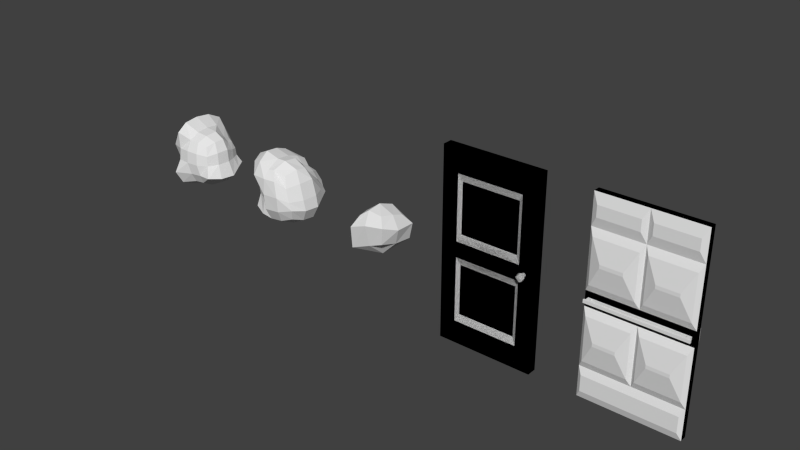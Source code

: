 # Source: enseres.blend  (saved by Blender 2.70.0; exported with 4.5.12 LTS)
import bpy
from mathutils import Matrix  # noqa: F401  (used for matrix-valued properties, if any)

bpy.ops.wm.read_factory_settings(use_empty=True)
scene = bpy.context.scene
scene.name = 'Scene'

# ---- collections
col_collection_1 = bpy.data.collections.new('Collection 1'); scene.collection.children.link(col_collection_1)

# ---- materials (node trees are filled in below, after node groups)
mat_material = bpy.data.materials.new('Material')
mat_material.alpha_threshold = 0.0
mat_material.use_transparent_shadow = False
mat_material.roughness = 0.5
mat_material.line_color = (0.0, 0.0, 0.0, 1.0)

# ---- material node trees

# ---- world
world_world = bpy.data.worlds.new('World'); scene.world = world_world
world_world.color = (0.05088, 0.05088, 0.05088)
world_world.use_sun_shadow = False
world_world.sun_shadow_jitter_overblur = 0.0
world_world.cycles.sampling_method = 'MANUAL'
world_world.cycles.sample_map_resolution = 256

# ---- meshes
me_cube_006 = bpy.data.meshes.new('Cube.006')
me_cube_006.from_pydata([(1.0, 1.0, 1.0), (1.0, -1.0, 1.0), (1.0, -1.0, 0.6804), (1.0, 1.0, 0.6804), (1.0, -1.0, 0.07763), (1.0, 1.0, 0.07763), (0.07423, -1.901, 0.6061), (0.9258, -1.901, 0.6061), (0.9258, -1.901, 0.1519), (0.07423, -1.901, 0.1519), (0.2837, -2.93, 0.3613), (0.2837, -2.93, 0.3967), (0.7163, -2.93, 0.3967), (0.7163, -2.93, 0.3613), (0.0, -1.0, 0.6804), (0.0, 1.0, 0.6804), (-1.0, 1.0, 1.0), (-1.0, -1.0, 1.0), (-1.0, -1.0, 0.6804), (-1.0, 1.0, 0.6804), (0.0, 1.0, 1.0), (0.0, -1.0, 1.0), (-1.0, -1.0, 0.07763), (-1.0, 1.0, 0.07763), (0.0, 1.0, 0.07763), (0.0, -1.0, 0.07763), (-0.07423, -1.901, 0.6061), (-0.9258, -1.901, 0.6061), (-0.9258, -1.901, 0.1519), (-0.07423, -1.901, 0.1519), (-0.2837, -2.93, 0.3613), (-0.2837, -2.93, 0.3967), (-0.7163, -2.93, 0.3967), (-0.7163, -2.93, 0.3613), (1.0, 1.0, -1.0), (1.0, -1.0, -1.0), (1.0, -1.0, -0.6804), (1.0, 1.0, -0.6804), (1.0, 1.0, 0.0), (1.0, -1.0, 0.0), (1.0, -1.0, -0.07763), (1.0, 1.0, -0.07763), (0.07423, -1.901, -0.6061), (0.9258, -1.901, -0.6061), (0.9258, -1.901, -0.1519), (0.07423, -1.901, -0.1519), (0.2837, -2.93, -0.3613), (0.2837, -2.93, -0.3967), (0.7163, -2.93, -0.3967), (0.7163, -2.93, -0.3613), (0.0, -1.0, -0.6804), (0.0, 1.0, -0.6804), (-1.0, 1.0, -1.0), (-1.0, -1.0, -1.0), (-1.0, -1.0, -0.6804), (-1.0, 1.0, -0.6804), (-1.0, 1.0, 0.0), (-1.0, -1.0, 0.0), (0.0, 1.0, -1.0), (0.0, -1.0, -1.0), (0.0, 1.0, 0.0), (-1.0, -1.0, -0.07763), (-1.0, 1.0, -0.07763), (0.0, 1.0, -0.07763), (0.0, -1.0, -0.07763), (-0.07423, -1.901, -0.6061), (-0.9258, -1.901, -0.6061), (-0.9258, -1.901, -0.1519), (-0.07423, -1.901, -0.1519), (-0.2837, -2.93, -0.3613), (-0.2837, -2.93, -0.3967), (-0.7163, -2.93, -0.3967), (-0.7163, -2.93, -0.3613), (1.0, -1.0, 1.0), (1.0, 1.0, 1.0), (1.0, 1.0, 0.6804), (1.0, -1.0, 0.6804), (1.0, 1.0, 0.07763), (1.0, -1.0, 0.07763), (0.07423, 1.901, 0.6061), (0.9258, 1.901, 0.6061), (0.9258, 1.901, 0.1519), (0.07423, 1.901, 0.1519), (0.2837, 2.93, 0.3613), (0.2837, 2.93, 0.3967), (0.7163, 2.93, 0.3967), (0.7163, 2.93, 0.3613), (0.0, 1.0, 0.6804), (0.0, -1.0, 0.6804), (-1.0, -1.0, 1.0), (-1.0, 1.0, 1.0), (-1.0, 1.0, 0.6804), (-1.0, -1.0, 0.6804), (0.0, -1.0, 1.0), (0.0, 2.029, 0.9333), (-1.0, 1.0, 0.07763), (-1.0, -1.0, 0.07763), (0.0, -1.0, 0.07763), (0.0, 2.158, 0.0496), (-0.07423, 1.901, 0.6061), (-0.9258, 1.901, 0.6061), (-0.9258, 1.901, 0.1519), (-0.07423, 1.901, 0.1519), (-0.2837, 2.93, 0.3613), (-0.2837, 2.93, 0.3967), (-0.7163, 2.93, 0.3967), (-0.7163, 2.93, 0.3613), (1.0, -1.0, -1.0), (1.0, 1.0, -1.0), (1.0, 1.0, -0.6804), (1.0, -1.0, -0.6804), (1.0, -1.0, 0.0), (1.0, 1.0, 0.0), (1.0, 1.0, -0.07763), (1.0, -1.0, -0.07763), (0.07423, 1.901, -0.6061), (0.9258, 1.901, -0.6061), (0.9258, 1.901, -0.1519), (0.07423, 1.901, -0.1519), (0.2837, 2.93, -0.3613), (0.2837, 2.93, -0.3967), (0.7163, 2.93, -0.3967), (0.7163, 2.93, -0.3613), (0.0, 1.0, -0.6804), (0.0, -1.0, -0.6804), (-1.0, -1.0, -1.0), (-1.0, 1.0, -1.0), (-1.0, 1.0, -0.6804), (-1.0, -1.0, -0.6804), (-1.0, -1.0, 0.0), (-1.0, 1.0, 0.0), (0.0, -1.0, -1.0), (0.0, 1.772, -0.9404), (0.0, 2.158, 0.0), (-1.0, 1.0, -0.07763), (-1.0, -1.0, -0.07763), (0.0, -1.0, -0.07763), (0.0, 2.158, -0.0496), (-0.07423, 1.901, -0.6061), (-0.9258, 1.901, -0.6061), (-0.9258, 1.901, -0.1519), (-0.07423, 1.901, -0.1519), (-0.2837, 2.93, -0.3613), (-0.2837, 2.93, -0.3967), (-0.7163, 2.93, -0.3967), (-0.7163, 2.93, -0.3613), (0.9378, -1.0, 0.01541), (0.9378, -1.0, 0.0), (0.0, -1.0, 0.01541), (-0.9378, -1.0, 0.01541), (-0.9378, -1.0, 0.0), (0.9378, -1.0, -0.01541), (0.0, -1.0, -0.01541), (-0.9378, -1.0, -0.01541), (0.9378, -2.179, 0.01541), (0.9378, -2.179, 0.0), (0.0, -2.179, 0.01541), (-0.9378, -2.179, 0.01541), (-0.9378, -2.179, 0.0), (0.9378, -2.179, -0.01541), (0.0, -2.179, -0.01541), (-0.9378, -2.179, -0.01541), (0.9378, -2.715, 0.01541), (0.9378, -2.715, 0.0), (0.0, -2.715, 0.01541), (-0.9378, -2.715, 0.01541), (-0.9378, -2.715, 0.0), (0.9378, -2.715, -0.01541), (0.0, -2.715, -0.01541), (-0.9378, -2.715, -0.01541), (0.0, -1.07, 0.01541), (0.8674, -1.07, 0.01541), (-0.8674, -1.07, 0.01541), (0.0, -1.07, -0.01541), (0.8674, -1.07, -0.01541), (-0.8674, -1.07, -0.01541), (0.0, -2.109, 0.01541), (0.8674, -2.109, 0.01541), (-0.8674, -2.109, 0.01541), (0.0, -2.109, -0.01541), (0.8674, -2.109, -0.01541), (-0.8674, -2.109, -0.01541), (0.9681, -2.179, 0.01541), (0.9681, -2.179, 0.0), (0.9681, -2.179, -0.01541), (0.9681, -2.715, 0.01541), (0.9681, -2.715, 0.0), (0.9681, -2.715, -0.01541), (-0.9683, -2.179, 0.01541), (-0.9683, -2.179, 0.0), (-0.9683, -2.179, -0.01541), (-0.9683, -2.715, 0.01541), (-0.9683, -2.715, 0.0), (-0.9683, -2.715, -0.01541), (0.0, -1.715, -0.9235), (0.9235, -1.715, -0.9235), (0.9235, -1.715, -0.7568), (0.0, -1.715, -0.7568), (-0.9235, -1.715, -0.9235), (-0.9235, -1.715, -0.7568), (0.1027, -1.772, 0.8973), (0.8973, -1.772, 0.8973), (0.8973, -1.772, 0.783), (0.1027, -1.772, 0.783), (-0.1027, -1.772, 0.7831), (-0.1027, -1.772, 0.8973), (-0.8973, -1.772, 0.8973), (-0.8973, -1.772, 0.7831), (0.0, 1.772, -0.74), (0.9404, 1.772, -0.74), (0.9404, 1.772, -0.9404), (0.0, 1.0, -1.0), (-0.9404, 1.772, -0.74), (-0.9404, 1.772, -0.9404), (0.972, 2.158, 0.0496), (0.972, 2.158, 0.0), (0.0, 1.0, 0.07763), (-0.972, 2.158, 0.0496), (-0.972, 2.158, 0.0), (0.972, 2.158, -0.0496), (0.0, 1.0, -0.07763), (-0.972, 2.158, -0.0496), (0.0, 2.029, 0.7471), (0.9333, 2.029, 0.7471), (0.9333, 2.029, 0.9333), (0.0, 1.0, 1.0), (-0.9333, 2.029, 0.7471), (-0.9333, 2.029, 0.9333)], [], [(1, 21, 14, 2), (24, 5, 38, 60), (5, 4, 39, 38), (0, 1, 2, 3), (1, 0, 20, 21), (20, 0, 3, 15), (97, 96, 129, 135, 136, 114, 111, 78), (15, 3, 5, 24), (3, 2, 4, 5), (12, 11, 10, 13), (6, 7, 2, 14), (7, 8, 4, 2), (9, 6, 14, 25), (8, 9, 25, 4), (10, 11, 6, 9), (11, 12, 7, 6), (12, 13, 8, 7), (13, 10, 9, 8), (17, 18, 14, 21), (24, 60, 56, 23), (23, 56, 57, 22), (16, 19, 18, 17), (17, 21, 20, 16), (20, 15, 19, 16), (15, 24, 23, 19), (19, 23, 22, 18), (32, 33, 30, 31), (26, 14, 18, 27), (27, 18, 22, 28), (29, 25, 14, 26), (28, 22, 25, 29), (30, 29, 26, 31), (31, 26, 27, 32), (32, 27, 28, 33), (33, 28, 29, 30), (35, 36, 50, 59), (63, 60, 38, 41), (41, 38, 39, 40), (34, 37, 36, 35), (35, 59, 58, 34), (58, 51, 37, 34), (51, 63, 41, 37), (37, 41, 40, 36), (48, 49, 46, 47), (42, 50, 36, 43), (43, 36, 40, 44), (45, 64, 50, 42), (44, 40, 64, 45), (46, 45, 42, 47), (47, 42, 43, 48), (48, 43, 44, 49), (49, 44, 45, 46), (53, 59, 50, 54), (63, 62, 56, 60), (62, 61, 57, 56), (52, 53, 54, 55), (53, 52, 58, 59), (58, 52, 55, 51), (51, 55, 62, 63), (55, 54, 61, 62), (71, 70, 69, 72), (65, 66, 54, 50), (66, 67, 61, 54), (68, 65, 50, 64), (67, 68, 64, 61), (69, 70, 65, 68), (70, 71, 66, 65), (71, 72, 67, 66), (72, 69, 68, 67), (224, 223, 222, 94), (78, 111, 112, 77), (73, 76, 75, 74), (74, 225, 93, 73), (200, 203, 202, 201), (214, 215, 133, 98), (88, 97, 78, 76), (76, 78, 77, 75), (85, 86, 83, 84), (79, 87, 75, 80), (80, 75, 77, 81), (82, 216, 87, 79), (81, 77, 216, 82), (83, 82, 79, 84), (84, 79, 80, 85), (85, 80, 81, 86), (86, 81, 82, 83), (227, 94, 222, 226), (96, 95, 130, 129), (89, 90, 91, 92), (90, 89, 93, 225), (205, 206, 207, 204), (217, 98, 133, 218), (88, 92, 96, 97), (92, 91, 95, 96), (105, 104, 103, 106), (99, 100, 91, 87), (100, 101, 95, 91), (102, 99, 87, 216), (101, 102, 216, 95), (103, 104, 99, 102), (104, 105, 100, 99), (105, 106, 101, 100), (106, 103, 102, 101), (210, 132, 208, 209), (114, 113, 112, 111), (107, 108, 109, 110), (108, 107, 131, 211), (194, 195, 196, 197), (219, 137, 133, 215), (124, 110, 114, 136), (110, 109, 113, 114), (121, 120, 119, 122), (115, 116, 109, 123), (116, 117, 113, 109), (118, 115, 123, 220), (117, 118, 220, 113), (119, 120, 115, 118), (120, 121, 116, 115), (121, 122, 117, 116), (122, 119, 118, 117), (213, 212, 208, 132), (135, 129, 130, 134), (125, 128, 127, 126), (126, 211, 131, 125), (194, 197, 199, 198), (221, 218, 133, 137), (124, 136, 135, 128), (128, 135, 134, 127), (144, 145, 142, 143), (138, 123, 127, 139), (139, 127, 134, 140), (141, 220, 123, 138), (140, 134, 220, 141), (142, 141, 138, 143), (143, 138, 139, 144), (144, 139, 140, 145), (145, 140, 141, 142), (146, 147, 39, 4), (148, 146, 4, 25), (150, 149, 22, 57), (149, 148, 25, 22), (147, 151, 40, 39), (151, 152, 64, 40), (153, 150, 57, 61), (152, 153, 61, 64), (161, 160, 168, 169), (150, 153, 161, 158), (151, 147, 155, 159), (170, 172, 175, 173, 174, 171), (149, 150, 158, 157), (147, 146, 154, 155), (167, 163, 162, 164, 165, 166, 169, 168), (161, 169, 193, 190), (160, 159, 167, 168), (167, 159, 184, 187), (156, 157, 165, 164), (165, 157, 188, 191), (154, 156, 164, 162), (154, 162, 185, 182), (181, 175, 172, 178), (170, 171, 146, 148), (172, 170, 148, 149), (174, 173, 152, 151), (173, 175, 153, 152), (177, 176, 156, 154), (176, 178, 157, 156), (179, 180, 159, 160), (181, 179, 160, 161), (175, 181, 161, 153), (180, 174, 151, 159), (178, 172, 149, 157), (171, 177, 154, 146), (174, 180, 177, 171), (177, 180, 179, 176), (184, 183, 186, 187), (183, 182, 185, 186), (163, 167, 187, 186), (162, 163, 186, 185), (159, 155, 183, 184), (155, 154, 182, 183), (189, 190, 193, 192), (188, 189, 192, 191), (169, 166, 192, 193), (166, 165, 191, 192), (158, 161, 190, 189), (157, 158, 189, 188), (195, 194, 131, 107), (197, 196, 110, 124), (196, 195, 107, 110), (194, 198, 125, 131), (199, 197, 124, 128), (198, 199, 128, 125), (200, 201, 73, 93), (202, 203, 88, 76), (201, 202, 76, 73), (203, 200, 93, 88), (205, 204, 88, 93), (206, 205, 93, 89), (204, 207, 92, 88), (207, 206, 89, 92), (209, 208, 123, 109), (210, 209, 109, 108), (132, 210, 108, 211), (208, 212, 127, 123), (212, 213, 126, 127), (213, 132, 211, 126), (215, 214, 77, 112), (214, 98, 216, 77), (217, 218, 130, 95), (98, 217, 95, 216), (219, 215, 112, 113), (137, 219, 113, 220), (218, 221, 134, 130), (221, 137, 220, 134), (222, 223, 75, 87), (223, 224, 74, 75), (224, 94, 225, 74), (226, 222, 87, 91), (227, 226, 91, 90), (94, 227, 90, 225)])
me_cube_006.use_remesh_preserve_volume = False
me_cube_006.use_remesh_preserve_attributes = False
me_cube_006.use_mirror_vertex_groups = False
me_cube_006.update()
me_cube_005 = bpy.data.meshes.new('Cube.005')
me_cube_005.from_pydata([(0.6736, -2.022, 1.0), (0.6736, -2.022, 0.7591), (1.001, -2.022, 1.0), (1.001, -2.022, 0.7591), (0.6736, -2.022, 0.08231), (1.001, -2.022, 0.08231), (0.5989, -1.25, 0.6844), (0.5989, -1.25, 0.157), (-0.6736, -2.022, 1.0), (-0.6736, -2.022, 0.7591), (-1.001, -2.022, 1.0), (-1.001, -2.022, 0.7591), (-0.6736, -2.022, 0.08231), (-1.001, -2.022, 0.08231), (-0.5989, -1.25, 0.6844), (-0.5989, -1.25, 0.157), (-0.6736, -2.022, 1.0), (-0.6736, -2.022, 0.7591), (-1.001, -2.022, 1.0), (-1.001, -2.022, 0.7591), (-0.6736, -2.022, 0.08231), (-1.001, -2.022, 0.08231), (-0.5989, -1.25, 0.6844), (-0.5989, -1.25, 0.157), (0.6736, -2.022, 1.0), (0.6736, -2.022, 0.7591), (1.001, -2.022, 1.0), (0.0, -2.022, 0.7591), (1.001, -2.022, 0.7591), (0.0, -2.022, 1.0), (0.6736, -2.022, 0.08231), (1.001, -2.022, 0.08231), (0.0, -2.022, 0.08231), (0.5989, -1.25, 0.6844), (0.0, -1.25, 0.6844), (0.5989, -1.25, 0.157), (0.0, -1.25, 0.157), (0.6736, -2.022, -1.0), (0.6736, -2.022, -0.7591), (1.001, -2.022, -1.0), (1.001, -2.022, -0.7591), (0.6736, -2.022, -0.08231), (1.001, -2.022, -0.08231), (0.5989, -1.25, -0.6844), (0.5989, -1.25, -0.157), (-0.6736, -2.022, -1.0), (-0.6736, -2.022, -0.7591), (-1.001, -2.022, -1.0), (-1.001, -2.022, -0.7591), (-0.6736, -2.022, -0.08231), (-1.001, -2.022, -0.08231), (-0.5989, -1.25, -0.6844), (-0.5989, -1.25, -0.157), (-0.6736, -2.022, -1.0), (-0.6736, -2.022, -0.7591), (-1.001, -2.022, -1.0), (-1.001, -2.022, -0.7591), (-0.6736, -2.022, -0.08231), (-1.001, -2.022, -0.08231), (-0.5989, -1.25, -0.6844), (-0.5989, -1.25, -0.157), (0.6736, -2.022, -1.0), (0.6736, -2.022, -0.7591), (1.001, -2.022, -1.0), (0.0, -2.022, -0.7591), (1.001, -2.022, -0.7591), (0.0, -2.022, -1.0), (0.6736, -2.022, -0.08231), (1.001, -2.022, -0.08231), (0.0, -2.022, -0.08231), (0.5989, -1.25, -0.6844), (0.0, -1.25, -0.6844), (0.5989, -1.25, -0.157), (0.0, -1.25, -0.157), (0.8892, -2.022, 0.7591), (0.8892, -2.022, 1.0), (0.8892, -2.022, 0.08231), (0.8892, -2.022, -0.7591), (0.8892, -2.022, -1.0), (0.8892, -2.022, -0.08231), (0.7814, -2.022, 0.7591), (0.7814, -2.022, 1.0), (0.7814, -2.022, 0.08231), (0.7814, -2.022, -0.7591), (0.7814, -2.022, -1.0), (0.7814, -2.022, -0.08231), (0.7514, -2.022, 0.0157), (0.7514, -2.022, -0.0157), (0.7814, -2.022, 0.02328), (0.7814, -2.022, -0.02328), (0.8114, -2.022, 0.0157), (0.8114, -2.022, -0.0157), (0.7514, -3.549, 0.0157), (0.7514, -3.549, -0.0157), (0.7814, -3.549, 0.02328), (0.7814, -3.549, -0.02328), (0.8114, -3.549, 0.0157), (0.8114, -3.549, -0.0157), (0.7514, -3.549, 0.0157), (0.7514, -3.549, -0.0157), (0.7814, -3.549, 0.02328), (0.7814, -3.549, -0.02328), (0.8114, -3.549, 0.0157), (0.8114, -3.549, -0.0157), (0.7303, -3.782, 0.02679), (0.7303, -3.782, -0.02679), (0.7814, -3.782, 0.0397), (0.7814, -3.782, -0.0397), (0.8325, -3.782, 0.02679), (0.8325, -3.782, -0.02679), (0.7303, -4.922, 0.02679), (0.7303, -4.922, -0.02679), (0.7814, -4.922, 0.0397), (0.7814, -4.922, -0.0397), (0.8325, -4.922, 0.02679), (0.8325, -4.922, -0.02679), (0.6736, 2.022, 1.0), (0.6736, 2.022, 0.7591), (1.001, 2.022, 1.0), (1.001, 2.022, 0.7591), (0.6736, 2.022, 0.08231), (1.001, 2.022, 0.08231), (0.5989, 1.25, 0.6844), (0.5989, 1.25, 0.157), (-0.6736, 2.022, 1.0), (-0.6736, 2.022, 0.7591), (-1.001, 2.022, 1.0), (-1.001, 2.022, 0.7591), (-0.6736, 2.022, 0.08231), (-1.001, 2.022, 0.08231), (-0.5989, 1.25, 0.6844), (-0.5989, 1.25, 0.157), (-0.6736, 2.022, 1.0), (-0.6736, 2.022, 0.7591), (-1.001, 2.022, 1.0), (-1.001, 2.022, 0.7591), (-0.6736, 2.022, 0.08231), (-1.001, 2.022, 0.08231), (-0.5989, 1.25, 0.6844), (-0.5989, 1.25, 0.157), (0.6736, 2.022, 1.0), (0.6736, 2.022, 0.7591), (1.001, 2.022, 1.0), (0.0, 2.022, 0.7591), (1.001, 2.022, 0.7591), (0.0, 2.022, 1.0), (0.6736, 2.022, 0.08231), (1.001, 2.022, 0.08231), (0.0, 2.022, 0.08231), (0.5989, 1.25, 0.6844), (0.0, 1.25, 0.6844), (0.5989, 1.25, 0.157), (0.0, 1.25, 0.157), (0.6736, 0.0, 0.7591), (0.6736, 0.0, 1.0), (1.001, 0.0, 1.0), (1.001, 0.0, 0.7591), (0.6736, 0.0, 0.08231), (1.001, 0.0, 0.08231), (-0.6736, 0.0, 0.7591), (-0.6736, 0.0, 1.0), (-1.001, 0.0, 1.0), (-1.001, 0.0, 0.7591), (-0.6736, 0.0, 0.08231), (-1.001, 0.0, 0.08231), (-0.6736, 0.0, 0.7591), (-0.6736, 0.0, 1.0), (-1.001, 0.0, 1.0), (-1.001, 0.0, 0.7591), (-0.6736, 0.0, 0.08231), (-1.001, 0.0, 0.08231), (0.6736, 0.0, 0.7591), (0.6736, 0.0, 1.0), (1.001, 0.0, 1.0), (0.0, 0.0, 0.7591), (0.0, 0.0, 1.0), (1.001, 0.0, 0.7591), (0.6736, 0.0, 0.08231), (1.001, 0.0, 0.08231), (0.0, 0.0, 0.08231), (0.6736, 2.022, -1.0), (0.6736, 2.022, -0.7591), (1.001, 2.022, -1.0), (1.001, 2.022, -0.7591), (0.6736, 2.022, -0.08231), (1.001, 2.022, -0.08231), (0.5989, 1.25, -0.6844), (0.5989, 1.25, -0.157), (-0.6736, 2.022, -1.0), (-0.6736, 2.022, -0.7591), (-1.001, 2.022, -1.0), (-1.001, 2.022, -0.7591), (-0.6736, 2.022, -0.08231), (-1.001, 2.022, -0.08231), (-0.5989, 1.25, -0.6844), (-0.5989, 1.25, -0.157), (-0.6736, 2.022, -1.0), (-0.6736, 2.022, -0.7591), (-1.001, 2.022, -1.0), (-1.001, 2.022, -0.7591), (-0.6736, 2.022, -0.08231), (-1.001, 2.022, -0.08231), (-0.5989, 1.25, -0.6844), (-0.5989, 1.25, -0.157), (0.6736, 2.022, -1.0), (0.6736, 2.022, -0.7591), (1.001, 2.022, -1.0), (0.0, 2.022, -0.7591), (1.001, 2.022, -0.7591), (0.0, 2.022, -1.0), (0.6736, 2.022, -0.08231), (1.001, 2.022, -0.08231), (0.0, 2.022, -0.08231), (0.5989, 1.25, -0.6844), (0.0, 1.25, -0.6844), (0.5989, 1.25, -0.157), (0.0, 1.25, -0.157), (0.6736, 0.0, -0.7591), (0.6736, 0.0, -1.0), (1.001, 0.0, -1.0), (1.001, 0.0, -0.7591), (0.6736, 0.0, -0.08231), (1.001, 0.0, -0.08231), (-0.6736, 0.0, -0.7591), (-0.6736, 0.0, -1.0), (-1.001, 0.0, -1.0), (-1.001, 0.0, -0.7591), (-0.6736, 0.0, -0.08231), (-1.001, 0.0, -0.08231), (-0.6736, 0.0, -0.7591), (-0.6736, 0.0, -1.0), (-1.001, 0.0, -1.0), (-1.001, 0.0, -0.7591), (-0.6736, 0.0, -0.08231), (-1.001, 0.0, -0.08231), (0.6736, 0.0, -0.7591), (0.6736, 0.0, -1.0), (1.001, 0.0, -1.0), (0.0, 0.0, -0.7591), (0.0, 0.0, -1.0), (1.001, 0.0, -0.7591), (0.6736, 0.0, -0.08231), (1.001, 0.0, -0.08231), (0.0, 0.0, -0.08231), (0.8892, 2.022, 0.7591), (0.8892, 2.022, 1.0), (0.8892, 2.022, 0.08231), (0.8892, 2.022, -0.7591), (0.8892, 2.022, -1.0), (0.8892, 2.022, -0.08231), (0.7814, 2.022, 0.7591), (0.7814, 2.022, 1.0), (0.7814, 2.022, 0.08231), (0.7814, 2.022, -0.7591), (0.7814, 2.022, -1.0), (0.7814, 2.022, -0.08231), (0.7514, 2.022, 0.0157), (0.7514, 2.022, -0.0157), (0.7814, 2.022, 0.02328), (0.7814, 2.022, -0.02328), (0.8114, 2.022, 0.0157), (0.8114, 2.022, -0.0157), (0.7514, 3.549, 0.0157), (0.7514, 3.549, -0.0157), (0.7814, 3.549, 0.02328), (0.7814, 3.549, -0.02328), (0.8114, 3.549, 0.0157), (0.8114, 3.549, -0.0157), (0.7514, 3.549, 0.0157), (0.7514, 3.549, -0.0157), (0.7814, 3.549, 0.02328), (0.7814, 3.549, -0.02328), (0.8114, 3.549, 0.0157), (0.8114, 3.549, -0.0157), (0.7303, 3.782, 0.02679), (0.7303, 3.782, -0.02679), (0.7814, 3.782, 0.0397), (0.7814, 3.782, -0.0397), (0.8325, 3.782, 0.02679), (0.8325, 3.782, -0.02679), (0.7303, 4.922, 0.02679), (0.7303, 4.922, -0.02679), (0.7814, 4.922, 0.0397), (0.7814, 4.922, -0.0397), (0.8325, 4.922, 0.02679), (0.8325, 4.922, -0.02679), (0.6736, -2.022, -1.0), (0.6736, -2.022, -0.7591), (1.001, -2.022, -1.0), (1.001, -2.022, -0.7591), (0.6736, -2.022, -0.08231), (1.001, -2.022, -0.08231), (0.5989, -1.25, -0.6844), (0.5989, -1.25, -0.157), (-0.6736, -2.022, -1.0), (-0.6736, -2.022, -0.7591), (-1.001, -2.022, -1.0), (-1.001, -2.022, -0.7591), (-0.6736, -2.022, -0.08231), (-1.001, -2.022, -0.08231), (-0.5989, -1.25, -0.6844), (-0.5989, -1.25, -0.157), (-0.6736, -2.022, -1.0), (-0.6736, -2.022, -0.7591), (-1.001, -2.022, -1.0), (-1.001, -2.022, -0.7591), (-0.6736, -2.022, -0.08231), (-1.001, -2.022, -0.08231), (-0.5989, -1.25, -0.6844), (-0.5989, -1.25, -0.157), (0.6736, -2.022, -1.0), (0.6736, -2.022, -0.7591), (1.001, -2.022, -1.0), (0.0, -2.022, -0.7591), (1.001, -2.022, -0.7591), (0.0, -2.022, -1.0), (0.6736, -2.022, -0.08231), (1.001, -2.022, -0.08231), (0.0, -2.022, -0.08231), (0.5989, -1.25, -0.6844), (0.0, -1.25, -0.6844), (0.5989, -1.25, -0.157), (0.0, -1.25, -0.157), (0.6736, -2.022, 1.0), (0.6736, -2.022, 0.0), (0.6736, -2.022, 0.7591), (1.001, -2.022, 1.0), (1.001, -2.022, 0.0), (1.001, -2.022, 0.7591), (0.6736, -2.022, 0.08231), (1.001, -2.022, 0.08231), (0.5989, -1.25, 0.6844), (0.5989, -1.25, 0.157), (-0.6736, -2.022, 1.0), (-0.6736, -2.022, 0.0), (-0.6736, -2.022, 0.7591), (-1.001, -2.022, 1.0), (-1.001, -2.022, 0.0), (-1.001, -2.022, 0.7591), (-0.6736, -2.022, 0.08231), (-1.001, -2.022, 0.08231), (-0.5989, -1.25, 0.6844), (-0.5989, -1.25, 0.157), (-0.6736, -2.022, 1.0), (-0.6736, -2.022, 0.0), (-0.6736, -2.022, 0.7591), (-1.001, -2.022, 1.0), (-1.001, -2.022, 0.0), (-1.001, -2.022, 0.7591), (-0.6736, -2.022, 0.08231), (-1.001, -2.022, 0.08231), (-0.5989, -1.25, 0.6844), (-0.5989, -1.25, 0.157), (0.6736, -2.022, 1.0), (0.6736, -2.022, 0.0), (0.6736, -2.022, 0.7591), (1.001, -2.022, 1.0), (0.0, -2.022, 0.7591), (1.001, -2.022, 0.0), (1.001, -2.022, 0.7591), (0.0, -2.022, 1.0), (0.0, -2.022, 0.0), (0.6736, -2.022, 0.08231), (1.001, -2.022, 0.08231), (0.0, -2.022, 0.08231), (0.5989, -1.25, 0.6844), (0.0, -1.25, 0.6844), (0.5989, -1.25, 0.157), (0.0, -1.25, 0.157), (0.8892, -2.022, -0.7591), (0.8892, -2.022, 0.0), (0.8892, -2.022, -1.0), (0.8892, -2.022, -0.08231), (0.8892, -2.022, 0.7591), (0.8892, -2.022, 1.0), (0.8892, -2.022, 0.08231), (0.7814, -2.022, -0.7591), (0.7814, -5.185, 0.0), (0.7814, -2.022, -1.0), (0.7814, -2.022, -0.08231), (0.7814, -2.022, 0.7591), (0.7814, -2.022, 1.0), (0.7814, -2.022, 0.08231), (0.7514, -2.022, -0.0157), (0.737, -2.022, 0.0), (0.7514, -2.022, 0.0157), (0.7814, -2.022, -0.02328), (0.7814, -2.022, 0.02328), (0.8114, -2.022, -0.0157), (0.8258, -2.022, 0.0), (0.8114, -2.022, 0.0157), (0.7514, -3.549, -0.0157), (0.737, -3.549, 0.0), (0.7514, -3.549, 0.0157), (0.7814, -3.549, -0.02328), (0.7814, -3.549, 0.02328), (0.8114, -3.549, -0.0157), (0.8258, -3.549, 0.0), (0.8114, -3.549, 0.0157), (0.7514, -3.549, -0.0157), (0.737, -3.549, 0.0), (0.7514, -3.549, 0.0157), (0.7814, -3.549, -0.02328), (0.7814, -3.549, 0.02328), (0.8114, -3.549, -0.0157), (0.8258, -3.549, 0.0), (0.8114, -3.549, 0.0157), (0.7303, -3.782, -0.02679), (0.7056, -3.782, 0.0), (0.7303, -3.782, 0.02679), (0.7814, -3.782, -0.0397), (0.7814, -3.782, 0.0397), (0.8325, -3.782, -0.02679), (0.8571, -3.782, 0.0), (0.8325, -3.782, 0.02679), (0.7303, -4.922, -0.02679), (0.7056, -4.922, 0.0), (0.7303, -4.922, 0.02679), (0.7814, -4.922, -0.0397), (0.7814, -4.922, 0.0397), (0.8325, -4.922, -0.02679), (0.8571, -4.922, 0.0), (0.8325, -4.922, 0.02679), (0.6736, 2.022, -1.0), (0.6736, 2.022, -0.7591), (1.001, 2.022, -1.0), (1.001, 2.022, -0.7591), (0.6736, 2.022, -0.08231), (1.001, 2.022, -0.08231), (0.5989, 1.25, -0.6844), (0.5989, 1.25, -0.157), (-0.6736, 2.022, -1.0), (-0.6736, 2.022, -0.7591), (-1.001, 2.022, -1.0), (-1.001, 2.022, -0.7591), (-0.6736, 2.022, -0.08231), (-1.001, 2.022, -0.08231), (-0.5989, 1.25, -0.6844), (-0.5989, 1.25, -0.157), (-0.6736, 2.022, -1.0), (-0.6736, 2.022, -0.7591), (-1.001, 2.022, -1.0), (-1.001, 2.022, -0.7591), (-0.6736, 2.022, -0.08231), (-1.001, 2.022, -0.08231), (-0.5989, 1.25, -0.6844), (-0.5989, 1.25, -0.157), (0.6736, 2.022, -1.0), (0.6736, 2.022, -0.7591), (1.001, 2.022, -1.0), (0.0, 2.022, -0.7591), (1.001, 2.022, -0.7591), (0.0, 2.022, -1.0), (0.6736, 2.022, -0.08231), (1.001, 2.022, -0.08231), (0.0, 2.022, -0.08231), (0.5989, 1.25, -0.6844), (0.0, 1.25, -0.6844), (0.5989, 1.25, -0.157), (0.0, 1.25, -0.157), (0.6736, 0.0, -0.7591), (0.6736, 0.0, -1.0), (1.001, 0.0, -1.0), (1.001, 0.0, -0.7591), (0.6736, 0.0, -0.08231), (1.001, 0.0, -0.08231), (-0.6736, 0.0, -0.7591), (-0.6736, 0.0, -1.0), (-1.001, 0.0, -1.0), (-1.001, 0.0, -0.7591), (-0.6736, 0.0, -0.08231), (-1.001, 0.0, -0.08231), (-0.6736, 0.0, -0.7591), (-0.6736, 0.0, -1.0), (-1.001, 0.0, -1.0), (-1.001, 0.0, -0.7591), (-0.6736, 0.0, -0.08231), (-1.001, 0.0, -0.08231), (0.6736, 0.0, -0.7591), (0.6736, 0.0, -1.0), (1.001, 0.0, -1.0), (0.0, 0.0, -0.7591), (0.0, 0.0, -1.0), (1.001, 0.0, -0.7591), (0.6736, 0.0, -0.08231), (1.001, 0.0, -0.08231), (0.0, 0.0, -0.08231), (0.6736, 2.022, 1.0), (0.6736, 2.022, 0.0), (0.6736, 2.022, 0.7591), (1.001, 2.022, 1.0), (1.001, 2.022, 0.0), (1.001, 2.022, 0.7591), (0.6736, 2.022, 0.08231), (1.001, 2.022, 0.08231), (0.5989, 1.25, 0.6844), (0.5989, 1.25, 0.157), (-0.6736, 2.022, 1.0), (-0.6736, 2.022, 0.0), (-0.6736, 2.022, 0.7591), (-1.001, 2.022, 1.0), (-1.001, 2.022, 0.0), (-1.001, 2.022, 0.7591), (-0.6736, 2.022, 0.08231), (-1.001, 2.022, 0.08231), (-0.5989, 1.25, 0.6844), (-0.5989, 1.25, 0.157), (-0.6736, 2.022, 1.0), (-0.6736, 2.022, 0.0), (-0.6736, 2.022, 0.7591), (-1.001, 2.022, 1.0), (-1.001, 2.022, 0.0), (-1.001, 2.022, 0.7591), (-0.6736, 2.022, 0.08231), (-1.001, 2.022, 0.08231), (-0.5989, 1.25, 0.6844), (-0.5989, 1.25, 0.157), (0.6736, 2.022, 1.0), (0.6736, 2.022, 0.0), (0.6736, 2.022, 0.7591), (1.001, 2.022, 1.0), (0.0, 2.022, 0.7591), (1.001, 2.022, 0.0), (1.001, 2.022, 0.7591), (0.0, 2.022, 1.0), (0.0, 2.022, 0.0), (0.6736, 2.022, 0.08231), (1.001, 2.022, 0.08231), (0.0, 2.022, 0.08231), (0.5989, 1.25, 0.6844), (0.0, 1.25, 0.6844), (0.5989, 1.25, 0.157), (0.0, 1.25, 0.157), (0.6736, 0.0, 0.0), (0.6736, 0.0, 0.7591), (0.6736, 0.0, 1.0), (1.001, 0.0, 1.0), (1.001, 0.0, 0.0), (1.001, 0.0, 0.7591), (0.6736, 0.0, 0.08231), (1.001, 0.0, 0.08231), (-0.6736, 0.0, 0.0), (-0.6736, 0.0, 0.7591), (-0.6736, 0.0, 1.0), (-1.001, 0.0, 1.0), (-1.001, 0.0, 0.0), (-1.001, 0.0, 0.7591), (-0.6736, 0.0, 0.08231), (-1.001, 0.0, 0.08231), (-0.6736, 0.0, 0.0), (-0.6736, 0.0, 0.7591), (-0.6736, 0.0, 1.0), (-1.001, 0.0, 1.0), (-1.001, 0.0, 0.0), (-1.001, 0.0, 0.7591), (-0.6736, 0.0, 0.08231), (-1.001, 0.0, 0.08231), (0.6736, 0.0, 0.0), (0.6736, 0.0, 0.7591), (0.6736, 0.0, 1.0), (1.001, 0.0, 1.0), (0.0, 0.0, 0.7591), (1.001, 0.0, 0.0), (0.0, 0.0, 1.0), (1.001, 0.0, 0.7591), (0.0, 0.0, 0.0), (0.6736, 0.0, 0.08231), (1.001, 0.0, 0.08231), (0.0, 0.0, 0.08231), (0.8892, 2.022, -0.7591), (0.8892, 2.022, 0.0), (0.8892, 2.022, -1.0), (0.8892, 2.022, -0.08231), (0.8892, 2.022, 0.7591), (0.8892, 2.022, 1.0), (0.8892, 2.022, 0.08231), (0.7814, 2.022, -0.7591), (0.7814, 5.185, 0.0), (0.7814, 2.022, -1.0), (0.7814, 2.022, -0.08231), (0.7814, 2.022, 0.7591), (0.7814, 2.022, 1.0), (0.7814, 2.022, 0.08231), (0.7514, 2.022, -0.0157), (0.737, 2.022, 0.0), (0.7514, 2.022, 0.0157), (0.7814, 2.022, -0.02328), (0.7814, 2.022, 0.02328), (0.8114, 2.022, -0.0157), (0.8258, 2.022, 0.0), (0.8114, 2.022, 0.0157), (0.7514, 3.549, -0.0157), (0.737, 3.549, 0.0), (0.7514, 3.549, 0.0157), (0.7814, 3.549, -0.02328), (0.7814, 3.549, 0.02328), (0.8114, 3.549, -0.0157), (0.8258, 3.549, 0.0), (0.8114, 3.549, 0.0157), (0.7514, 3.549, -0.0157), (0.737, 3.549, 0.0), (0.7514, 3.549, 0.0157), (0.7814, 3.549, -0.02328), (0.7814, 3.549, 0.02328), (0.8114, 3.549, -0.0157), (0.8258, 3.549, 0.0), (0.8114, 3.549, 0.0157), (0.7303, 3.782, -0.02679), (0.7056, 3.782, 0.0), (0.7303, 3.782, 0.02679), (0.7814, 3.782, -0.0397), (0.7814, 3.782, 0.0397), (0.8325, 3.782, -0.02679), (0.8571, 3.782, 0.0), (0.8325, 3.782, 0.02679), (0.7303, 4.922, -0.02679), (0.7056, 4.922, 0.0), (0.7303, 4.922, 0.02679), (0.7814, 4.922, -0.0397), (0.7814, 4.922, 0.0397), (0.8325, 4.922, -0.02679), (0.8571, 4.922, 0.0), (0.8325, 4.922, 0.02679)], [], [(5, 4, 324, 327), (2, 155, 154, 0), (156, 3, 5, 158), (2, 0, 1, 3), (158, 5, 327, 537), (0, 29, 27, 1), (155, 2, 3, 156), (3, 1, 4, 5), (0, 154, 175, 29), (4, 32, 361, 324), (6, 34, 36, 7), (34, 6, 1, 27), (6, 7, 4, 1), (7, 36, 32, 4), (13, 337, 334, 12), (10, 8, 160, 161), (162, 164, 13, 11), (10, 11, 9, 8), (164, 545, 337, 13), (8, 9, 27, 29), (161, 162, 11, 10), (11, 13, 12, 9), (8, 29, 175, 160), (12, 334, 361, 32), (14, 15, 36, 34), (34, 27, 9, 14), (14, 9, 12, 15), (15, 12, 32, 36), (21, 347, 344, 20), (18, 16, 166, 167), (168, 170, 21, 19), (18, 19, 17, 16), (170, 553, 347, 21), (16, 17, 27, 29), (167, 168, 19, 18), (19, 21, 20, 17), (16, 29, 175, 166), (20, 344, 361, 32), (22, 23, 36, 34), (34, 27, 17, 22), (22, 17, 20, 23), (23, 20, 32, 36), (389, 90, 96, 397), (26, 173, 172, 24, 81, 75), (176, 28, 31, 178), (81, 24, 25, 80), (178, 31, 358, 562), (24, 29, 27, 25), (173, 26, 28, 176), (80, 25, 30, 82), (24, 172, 175, 29), (30, 32, 361, 354), (33, 34, 36, 35), (34, 33, 25, 27), (33, 35, 30, 25), (35, 36, 32, 30), (42, 327, 324, 41), (39, 37, 218, 219), (220, 222, 42, 40), (39, 40, 38, 37), (222, 537, 327, 42), (37, 38, 64, 66), (219, 220, 40, 39), (40, 42, 41, 38), (37, 66, 239, 218), (41, 324, 361, 69), (43, 44, 73, 71), (71, 64, 38, 43), (43, 38, 41, 44), (44, 41, 69, 73), (50, 49, 334, 337), (47, 225, 224, 45), (226, 48, 50, 228), (47, 45, 46, 48), (228, 50, 337, 545), (45, 66, 64, 46), (225, 47, 48, 226), (48, 46, 49, 50), (45, 224, 239, 66), (49, 69, 361, 334), (51, 71, 73, 52), (71, 51, 46, 64), (51, 52, 49, 46), (52, 73, 69, 49), (58, 57, 344, 347), (55, 231, 230, 53), (232, 56, 58, 234), (55, 53, 54, 56), (234, 58, 347, 553), (53, 66, 64, 54), (231, 55, 56, 232), (56, 54, 57, 58), (53, 230, 239, 66), (57, 69, 361, 344), (59, 71, 73, 60), (71, 59, 54, 64), (59, 60, 57, 54), (60, 73, 69, 57), (91, 389, 397, 97), (63, 78, 84, 61, 236, 237), (240, 242, 68, 65), (84, 83, 62, 61), (242, 562, 358, 68), (61, 62, 64, 66), (237, 240, 65, 63), (83, 85, 67, 62), (61, 66, 239, 236), (67, 354, 361, 69), (70, 72, 73, 71), (71, 64, 62, 70), (70, 62, 67, 72), (72, 67, 69, 73), (31, 76, 370, 358), (26, 75, 74, 28), (28, 74, 76, 31), (68, 358, 370, 79), (63, 65, 77, 78), (65, 68, 79, 77), (90, 88, 94, 96), (75, 81, 80, 74), (74, 80, 82, 76), (89, 91, 97, 95), (78, 77, 83, 84), (77, 79, 85, 83), (384, 86, 30, 354), (87, 384, 354, 67), (86, 88, 82, 30), (89, 87, 67, 85), (90, 389, 370, 76), (389, 91, 79, 370), (88, 90, 76, 82), (91, 89, 85, 79), (397, 96, 102, 405), (97, 397, 405, 103), (96, 94, 100, 102), (95, 97, 103, 101), (87, 89, 95, 93), (88, 86, 92, 94), (384, 87, 93, 392), (86, 384, 392, 92), (405, 102, 108, 413), (103, 405, 413, 109), (102, 100, 106, 108), (101, 103, 109, 107), (93, 95, 101, 99), (94, 92, 98, 100), (392, 93, 99, 400), (92, 392, 400, 98), (413, 108, 114, 421), (109, 413, 421, 115), (108, 106, 112, 114), (107, 109, 115, 113), (99, 101, 107, 105), (100, 98, 104, 106), (400, 99, 105, 408), (98, 400, 408, 104), (112, 110, 416, 377), (113, 377, 416, 111), (114, 112, 377, 421), (115, 421, 377, 113), (105, 107, 113, 111), (106, 104, 110, 112), (408, 105, 111, 416), (104, 408, 416, 110), (121, 491, 488, 120), (118, 116, 154, 155), (156, 158, 121, 119), (118, 119, 117, 116), (158, 537, 491, 121), (116, 117, 143, 145), (155, 156, 119, 118), (119, 121, 120, 117), (116, 145, 175, 154), (120, 488, 525, 148), (122, 123, 152, 150), (150, 143, 117, 122), (122, 117, 120, 123), (123, 120, 148, 152), (129, 128, 498, 501), (126, 161, 160, 124), (162, 127, 129, 164), (126, 124, 125, 127), (164, 129, 501, 545), (124, 145, 143, 125), (161, 126, 127, 162), (127, 125, 128, 129), (124, 160, 175, 145), (128, 148, 525, 498), (130, 150, 152, 131), (150, 130, 125, 143), (130, 131, 128, 125), (131, 152, 148, 128), (137, 136, 508, 511), (134, 167, 166, 132), (168, 135, 137, 170), (134, 132, 133, 135), (170, 137, 511, 553), (132, 145, 143, 133), (167, 134, 135, 168), (135, 133, 136, 137), (132, 166, 175, 145), (136, 148, 525, 508), (138, 150, 152, 139), (150, 138, 133, 143), (138, 139, 136, 133), (139, 152, 148, 136), (589, 597, 266, 260), (142, 245, 251, 140, 172, 173), (176, 178, 147, 144), (251, 250, 141, 140), (178, 562, 522, 147), (140, 141, 143, 145), (173, 176, 144, 142), (250, 252, 146, 141), (140, 145, 175, 172), (146, 518, 525, 148), (149, 151, 152, 150), (150, 143, 141, 149), (149, 141, 146, 151), (151, 146, 148, 152), (174, 153, 157, 179), (175, 154, 153, 174), (153, 156, 158, 157), (157, 158, 537, 533), (179, 157, 533, 565), (154, 155, 156, 153), (174, 179, 163, 159), (175, 174, 159, 160), (159, 163, 164, 162), (163, 541, 545, 164), (179, 565, 541, 163), (160, 159, 162, 161), (174, 179, 169, 165), (175, 174, 165, 166), (165, 169, 170, 168), (169, 549, 553, 170), (179, 565, 549, 169), (166, 165, 168, 167), (174, 171, 177, 179), (175, 172, 171, 174), (171, 176, 178, 177), (177, 178, 562, 557), (179, 177, 557, 565), (172, 173, 176, 171), (185, 184, 488, 491), (182, 219, 218, 180), (220, 183, 185, 222), (182, 180, 181, 183), (222, 185, 491, 537), (180, 209, 207, 181), (219, 182, 183, 220), (183, 181, 184, 185), (180, 218, 239, 209), (184, 212, 525, 488), (186, 214, 216, 187), (214, 186, 181, 207), (186, 187, 184, 181), (187, 216, 212, 184), (193, 501, 498, 192), (190, 188, 224, 225), (226, 228, 193, 191), (190, 191, 189, 188), (228, 545, 501, 193), (188, 189, 207, 209), (225, 226, 191, 190), (191, 193, 192, 189), (188, 209, 239, 224), (192, 498, 525, 212), (194, 195, 216, 214), (214, 207, 189, 194), (194, 189, 192, 195), (195, 192, 212, 216), (201, 511, 508, 200), (198, 196, 230, 231), (232, 234, 201, 199), (198, 199, 197, 196), (234, 553, 511, 201), (196, 197, 207, 209), (231, 232, 199, 198), (199, 201, 200, 197), (196, 209, 239, 230), (200, 508, 525, 212), (202, 203, 216, 214), (214, 207, 197, 202), (202, 197, 200, 203), (203, 200, 212, 216), (261, 267, 597, 589), (206, 237, 236, 204, 254, 248), (240, 208, 211, 242), (254, 204, 205, 253), (242, 211, 522, 562), (204, 209, 207, 205), (237, 206, 208, 240), (253, 205, 210, 255), (204, 236, 239, 209), (210, 212, 525, 518), (213, 214, 216, 215), (214, 213, 205, 207), (213, 215, 210, 205), (215, 216, 212, 210), (238, 243, 221, 217), (239, 238, 217, 218), (217, 221, 222, 220), (221, 533, 537, 222), (243, 565, 533, 221), (218, 217, 220, 219), (238, 223, 227, 243), (239, 224, 223, 238), (223, 226, 228, 227), (227, 228, 545, 541), (243, 227, 541, 565), (224, 225, 226, 223), (238, 229, 233, 243), (239, 230, 229, 238), (229, 232, 234, 233), (233, 234, 553, 549), (243, 233, 549, 565), (230, 231, 232, 229), (238, 243, 241, 235), (239, 238, 235, 236), (235, 241, 242, 240), (241, 557, 562, 242), (243, 565, 557, 241), (236, 235, 240, 237), (147, 522, 570, 246), (142, 144, 244, 245), (144, 147, 246, 244), (211, 249, 570, 522), (206, 248, 247, 208), (208, 247, 249, 211), (260, 266, 264, 258), (245, 244, 250, 251), (244, 246, 252, 250), (259, 265, 267, 261), (248, 254, 253, 247), (247, 253, 255, 249), (584, 518, 146, 256), (257, 210, 518, 584), (256, 146, 252, 258), (259, 255, 210, 257), (260, 246, 570, 589), (589, 570, 249, 261), (258, 252, 246, 260), (261, 249, 255, 259), (597, 605, 272, 266), (267, 273, 605, 597), (266, 272, 270, 264), (265, 271, 273, 267), (257, 263, 265, 259), (258, 264, 262, 256), (584, 592, 263, 257), (256, 262, 592, 584), (605, 613, 278, 272), (273, 279, 613, 605), (272, 278, 276, 270), (271, 277, 279, 273), (263, 269, 271, 265), (264, 270, 268, 262), (592, 600, 269, 263), (262, 268, 600, 592), (613, 621, 284, 278), (279, 285, 621, 613), (278, 284, 282, 276), (277, 283, 285, 279), (269, 275, 277, 271), (270, 276, 274, 268), (600, 608, 275, 269), (268, 274, 608, 600), (282, 577, 616, 280), (283, 281, 616, 577), (284, 621, 577, 282), (285, 283, 577, 621), (275, 281, 283, 277), (276, 282, 280, 274), (608, 616, 281, 275), (274, 280, 616, 608), (291, 327, 324, 290), (288, 286, 461, 462), (463, 465, 291, 289), (288, 289, 287, 286), (465, 537, 327, 291), (286, 287, 313, 315), (462, 463, 289, 288), (289, 291, 290, 287), (286, 315, 482, 461), (290, 324, 361, 318), (292, 293, 322, 320), (320, 313, 287, 292), (292, 287, 290, 293), (293, 290, 318, 322), (299, 298, 334, 337), (296, 468, 467, 294), (469, 297, 299, 471), (296, 294, 295, 297), (471, 299, 337, 545), (294, 315, 313, 295), (468, 296, 297, 469), (297, 295, 298, 299), (294, 467, 482, 315), (298, 318, 361, 334), (300, 320, 322, 301), (320, 300, 295, 313), (300, 301, 298, 295), (301, 322, 318, 298), (307, 306, 344, 347), (304, 474, 473, 302), (475, 305, 307, 477), (304, 302, 303, 305), (477, 307, 347, 553), (302, 315, 313, 303), (474, 304, 305, 475), (305, 303, 306, 307), (302, 473, 482, 315), (306, 318, 361, 344), (308, 320, 322, 309), (320, 308, 303, 313), (308, 309, 306, 303), (309, 322, 318, 306), (389, 397, 396, 388), (312, 371, 378, 310, 479, 480), (483, 485, 317, 314), (378, 376, 311, 310), (485, 562, 358, 317), (310, 311, 313, 315), (480, 483, 314, 312), (376, 379, 316, 311), (310, 315, 482, 479), (316, 354, 361, 318), (319, 321, 322, 320), (320, 313, 311, 319), (319, 311, 316, 321), (321, 316, 318, 322), (330, 329, 324, 327), (326, 536, 535, 323), (538, 328, 330, 540), (326, 323, 325, 328), (540, 330, 327, 537), (323, 360, 357, 325), (536, 326, 328, 538), (328, 325, 329, 330), (323, 535, 563, 360), (329, 364, 361, 324), (331, 366, 368, 332), (366, 331, 325, 357), (331, 332, 329, 325), (332, 368, 364, 329), (340, 337, 334, 339), (336, 333, 543, 544), (546, 548, 340, 338), (336, 338, 335, 333), (548, 545, 337, 340), (333, 335, 357, 360), (544, 546, 338, 336), (338, 340, 339, 335), (333, 360, 563, 543), (339, 334, 361, 364), (341, 342, 368, 366), (366, 357, 335, 341), (341, 335, 339, 342), (342, 339, 364, 368), (350, 347, 344, 349), (346, 343, 551, 552), (554, 556, 350, 348), (346, 348, 345, 343), (556, 553, 347, 350), (343, 345, 357, 360), (552, 554, 348, 346), (348, 350, 349, 345), (343, 360, 563, 551), (349, 344, 361, 364), (351, 352, 368, 366), (366, 357, 345, 351), (351, 345, 349, 352), (352, 349, 364, 368), (390, 398, 397, 389), (356, 560, 559, 353, 381, 374), (564, 359, 363, 567), (381, 353, 355, 380), (567, 363, 358, 562), (353, 360, 357, 355), (560, 356, 359, 564), (380, 355, 362, 382), (353, 559, 563, 360), (362, 364, 361, 354), (365, 366, 368, 367), (366, 365, 355, 357), (365, 367, 362, 355), (367, 368, 364, 362), (317, 358, 370, 372), (312, 314, 369, 371), (314, 317, 372, 369), (363, 375, 370, 358), (356, 374, 373, 359), (359, 373, 375, 363), (388, 396, 394, 386), (371, 369, 376, 378), (369, 372, 379, 376), (387, 395, 398, 390), (374, 381, 380, 373), (373, 380, 382, 375), (384, 354, 316, 383), (385, 362, 354, 384), (383, 316, 379, 386), (387, 382, 362, 385), (388, 372, 370, 389), (389, 370, 375, 390), (386, 379, 372, 388), (390, 375, 382, 387), (397, 405, 404, 396), (398, 406, 405, 397), (396, 404, 402, 394), (395, 403, 406, 398), (385, 393, 395, 387), (386, 394, 391, 383), (384, 392, 393, 385), (383, 391, 392, 384), (405, 413, 412, 404), (406, 414, 413, 405), (404, 412, 410, 402), (403, 411, 414, 406), (393, 401, 403, 395), (394, 402, 399, 391), (392, 400, 401, 393), (391, 399, 400, 392), (413, 421, 420, 412), (414, 422, 421, 413), (412, 420, 418, 410), (411, 419, 422, 414), (401, 409, 411, 403), (402, 410, 407, 399), (400, 408, 409, 401), (399, 407, 408, 400), (418, 377, 416, 415), (419, 417, 416, 377), (420, 421, 377, 418), (422, 419, 377, 421), (409, 417, 419, 411), (410, 418, 415, 407), (408, 416, 417, 409), (407, 415, 416, 408), (428, 427, 488, 491), (425, 462, 461, 423), (463, 426, 428, 465), (425, 423, 424, 426), (465, 428, 491, 537), (423, 452, 450, 424), (462, 425, 426, 463), (426, 424, 427, 428), (423, 461, 482, 452), (427, 455, 525, 488), (429, 457, 459, 430), (457, 429, 424, 450), (429, 430, 427, 424), (430, 459, 455, 427), (436, 501, 498, 435), (433, 431, 467, 468), (469, 471, 436, 434), (433, 434, 432, 431), (471, 545, 501, 436), (431, 432, 450, 452), (468, 469, 434, 433), (434, 436, 435, 432), (431, 452, 482, 467), (435, 498, 525, 455), (437, 438, 459, 457), (457, 450, 432, 437), (437, 432, 435, 438), (438, 435, 455, 459), (444, 511, 508, 443), (441, 439, 473, 474), (475, 477, 444, 442), (441, 442, 440, 439), (477, 553, 511, 444), (439, 440, 450, 452), (474, 475, 442, 441), (442, 444, 443, 440), (439, 452, 482, 473), (443, 508, 525, 455), (445, 446, 459, 457), (457, 450, 440, 445), (445, 440, 443, 446), (446, 443, 455, 459), (589, 588, 596, 597), (449, 480, 479, 447, 578, 571), (483, 451, 454, 485), (578, 447, 448, 576), (485, 454, 522, 562), (447, 452, 450, 448), (480, 449, 451, 483), (576, 448, 453, 579), (447, 479, 482, 452), (453, 455, 525, 518), (456, 457, 459, 458), (457, 456, 448, 450), (456, 458, 453, 448), (458, 459, 455, 453), (481, 486, 464, 460), (482, 481, 460, 461), (460, 464, 465, 463), (464, 533, 537, 465), (486, 565, 533, 464), (461, 460, 463, 462), (481, 466, 470, 486), (482, 467, 466, 481), (466, 469, 471, 470), (470, 471, 545, 541), (486, 470, 541, 565), (467, 468, 469, 466), (481, 472, 476, 486), (482, 473, 472, 481), (472, 475, 477, 476), (476, 477, 553, 549), (486, 476, 549, 565), (473, 474, 475, 472), (481, 486, 484, 478), (482, 481, 478, 479), (478, 484, 485, 483), (484, 557, 562, 485), (486, 565, 557, 484), (479, 478, 483, 480), (494, 491, 488, 493), (490, 487, 535, 536), (538, 540, 494, 492), (490, 492, 489, 487), (540, 537, 491, 494), (487, 489, 521, 524), (536, 538, 492, 490), (492, 494, 493, 489), (487, 524, 563, 535), (493, 488, 525, 528), (495, 496, 532, 530), (530, 521, 489, 495), (495, 489, 493, 496), (496, 493, 528, 532), (504, 503, 498, 501), (500, 544, 543, 497), (546, 502, 504, 548), (500, 497, 499, 502), (548, 504, 501, 545), (497, 524, 521, 499), (544, 500, 502, 546), (502, 499, 503, 504), (497, 543, 563, 524), (503, 528, 525, 498), (505, 530, 532, 506), (530, 505, 499, 521), (505, 506, 503, 499), (506, 532, 528, 503), (514, 513, 508, 511), (510, 552, 551, 507), (554, 512, 514, 556), (510, 507, 509, 512), (556, 514, 511, 553), (507, 524, 521, 509), (552, 510, 512, 554), (512, 509, 513, 514), (507, 551, 563, 524), (513, 528, 525, 508), (515, 530, 532, 516), (530, 515, 509, 521), (515, 516, 513, 509), (516, 532, 528, 513), (590, 589, 597, 598), (520, 574, 581, 517, 559, 560), (564, 567, 527, 523), (581, 580, 519, 517), (567, 562, 522, 527), (517, 519, 521, 524), (560, 564, 523, 520), (580, 582, 526, 519), (517, 524, 563, 559), (526, 518, 525, 528), (529, 531, 532, 530), (530, 521, 519, 529), (529, 519, 526, 531), (531, 526, 528, 532), (561, 534, 539, 568), (563, 535, 534, 561), (534, 538, 540, 539), (539, 540, 537, 533), (568, 539, 533, 565), (535, 536, 538, 534), (561, 568, 547, 542), (563, 561, 542, 543), (542, 547, 548, 546), (547, 541, 545, 548), (568, 565, 541, 547), (543, 542, 546, 544), (561, 568, 555, 550), (563, 561, 550, 551), (550, 555, 556, 554), (555, 549, 553, 556), (568, 565, 549, 555), (551, 550, 554, 552), (561, 558, 566, 568), (563, 559, 558, 561), (558, 564, 567, 566), (566, 567, 562, 557), (568, 566, 557, 565), (559, 560, 564, 558), (454, 572, 570, 522), (449, 571, 569, 451), (451, 569, 572, 454), (527, 522, 570, 575), (520, 523, 573, 574), (523, 527, 575, 573), (588, 586, 594, 596), (571, 578, 576, 569), (569, 576, 579, 572), (587, 590, 598, 595), (574, 573, 580, 581), (573, 575, 582, 580), (584, 583, 453, 518), (585, 584, 518, 526), (583, 586, 579, 453), (587, 585, 526, 582), (588, 589, 570, 572), (589, 590, 575, 570), (586, 588, 572, 579), (590, 587, 582, 575), (597, 596, 604, 605), (598, 597, 605, 606), (596, 594, 602, 604), (595, 598, 606, 603), (585, 587, 595, 593), (586, 583, 591, 594), (584, 585, 593, 592), (583, 584, 592, 591), (605, 604, 612, 613), (606, 605, 613, 614), (604, 602, 610, 612), (603, 606, 614, 611), (593, 595, 603, 601), (594, 591, 599, 602), (592, 593, 601, 600), (591, 592, 600, 599), (613, 612, 620, 621), (614, 613, 621, 622), (612, 610, 618, 620), (611, 614, 622, 619), (601, 603, 611, 609), (602, 599, 607, 610), (600, 601, 609, 608), (599, 600, 608, 607), (618, 615, 616, 577), (619, 577, 616, 617), (620, 618, 577, 621), (622, 621, 577, 619), (609, 611, 619, 617), (610, 607, 615, 618), (608, 609, 617, 616), (607, 608, 616, 615)])
me_cube_005.use_remesh_preserve_volume = False
me_cube_005.use_remesh_preserve_attributes = False
me_cube_005.use_mirror_vertex_groups = False
me_cube_005.update()
me_cube_002 = bpy.data.meshes.new('Cube.002')
me_cube_002.from_pydata([(-0.8462, -0.8824, -0.8781), (-1.0, 1.0, -1.0), (0.8589, 0.6115, -0.671), (0.8958, -0.7859, -0.8474), (-0.8462, -0.8824, 0.8601), (-1.0, 1.0, 1.0), (0.7806, 0.6211, 0.5012), (0.791, -0.7987, 0.7209), (-0.9318, -0.8459, -0.1366), (-1.015, -0.01324, 1.029), (-1.099, 0.958, -0.1468), (-1.015, -0.01324, -1.047), (-0.007704, 0.9542, 0.8764), (0.8968, 0.7373, -0.0958), (0.2715, 0.7259, -0.7853), (0.9465, -1.297e-09, 0.8764), (0.9465, -0.9542, -0.07785), (1.049, 0.0, -1.0), (-0.007704, -0.9542, 0.8764), (0.1099, -0.9389, -1.0), (-1.175, -0.01324, -0.1366), (-0.007704, 1.233, -0.07785), (1.225, -1.297e-09, -0.07785), (-0.007704, -1.233, -0.07785), (0.1099, 0.0, -1.275), (-0.007704, -1.297e-09, 1.155), (-0.9813, -1.018, 0.4514), (-1.155, 0.5297, 1.155), (-1.067, 0.9266, -0.5716), (-0.9813, -0.4736, -1.013), (0.4998, 0.7139, 0.594), (1.053, 0.8877, -0.4336), (-0.5297, 1.155, -1.155), (0.9152, -0.4231, 0.8451), (1.155, -1.155, -0.5297), (0.9503, 0.3352, -0.7623), (-0.5297, -1.155, 1.155), (0.5262, -0.9081, -0.9695), (-0.9045, -0.8186, -0.5058), (-0.9813, -0.4736, 0.9953), (-1.155, 1.155, 0.5297), (-1.155, 0.5297, -1.155), (-0.5297, 1.155, 1.155), (0.8734, 0.7139, 0.2204), (0.5827, 0.7028, -0.7623), (0.8734, 0.3403, 0.594), (0.9152, -0.9229, 0.3453), (1.018, -0.4163, -0.9695), (0.4154, -0.9229, 0.8451), (-0.5297, -1.155, -1.155), (-1.265, -0.01324, -0.5818), (-1.132, -0.01324, 0.3228), (-1.132, -0.4726, -0.1366), (-1.329, 0.5285, -0.1468), (0.2715, 0.8945, -0.4707), (-0.007704, 1.184, 0.4486), (-0.5341, 1.184, -0.07785), (0.5771, 0.9087, -0.0958), (1.482, -1.074e-09, -0.6591), (1.176, -1.937e-09, 0.4486), (1.068, 0.4176, -0.0958), (1.176, -0.5264, -0.07785), (0.1099, -1.165, -0.5794), (-0.007704, -1.184, 0.4486), (0.5187, -1.184, -0.07785), (-0.5341, -1.184, -0.07785), (0.6279, 4.222e-10, -1.226), (-0.6591, -5.372e-10, -1.482), (0.1099, -0.518, -1.226), (0.1099, 0.518, -1.226), (-0.6591, 0.0, 1.482), (0.5187, -1.297e-09, 1.106), (-0.007704, -0.5264, 1.106), (-0.007704, 0.5264, 1.106), (-1.417, 0.637, -0.6289), (0.6457, 0.8565, -0.4529), (1.417, -0.637, -0.6289), (-0.637, -1.417, -0.6289), (0.6409, 0.3983, -0.916), (-0.6289, 0.637, 1.417), (-1.209, -0.5669, -0.5556), (-1.087, -0.4572, 0.3017), (-1.277, 0.5108, 0.3575), (-0.637, 1.417, -0.6289), (-0.5165, 1.132, 0.4245), (0.5639, 0.8701, 0.2796), (1.249, 0.5002, -0.5077), (1.03, 0.4044, 0.2796), (1.124, -0.5088, 0.4245), (0.6105, -1.114, -0.5557), (0.5011, -1.132, 0.4245), (-0.5165, -1.132, 0.4245), (0.6042, -0.5006, -1.175), (-0.6289, -0.637, -1.417), (-0.6289, 0.637, -1.417), (-0.6289, -0.637, 1.417), (0.4946, -0.5088, 1.054), (0.559, 0.4044, 0.7502)], [], [(74, 28, 1, 41), (75, 31, 2, 44), (76, 34, 3, 47), (77, 38, 0, 49), (78, 44, 2, 35), (79, 42, 5, 27), (80, 50, 11, 29), (81, 51, 20, 52), (82, 40, 10, 53), (83, 54, 14, 32), (84, 55, 21, 56), (85, 43, 13, 57), (86, 58, 17, 35), (87, 59, 22, 60), (88, 46, 16, 61), (89, 62, 19, 37), (90, 63, 23, 64), (91, 26, 8, 65), (92, 66, 17, 47), (93, 67, 24, 68), (94, 32, 14, 69), (95, 70, 9, 39), (96, 71, 25, 72), (97, 30, 12, 73), (50, 74, 41, 11), (20, 53, 74, 50), (53, 10, 28, 74), (54, 75, 44, 14), (21, 57, 75, 54), (57, 13, 31, 75), (58, 76, 47, 17), (22, 61, 76, 58), (61, 16, 34, 76), (62, 77, 49, 19), (23, 65, 77, 62), (65, 8, 38, 77), (66, 78, 35, 17), (24, 69, 78, 66), (69, 14, 44, 78), (70, 79, 27, 9), (25, 73, 79, 70), (73, 12, 42, 79), (38, 80, 29, 0), (8, 52, 80, 38), (52, 20, 50, 80), (26, 81, 52, 8), (4, 39, 81, 26), (39, 9, 51, 81), (51, 82, 53, 20), (9, 27, 82, 51), (27, 5, 40, 82), (28, 83, 32, 1), (10, 56, 83, 28), (56, 21, 54, 83), (40, 84, 56, 10), (5, 42, 84, 40), (42, 12, 55, 84), (55, 85, 57, 21), (12, 30, 85, 55), (30, 6, 43, 85), (31, 86, 35, 2), (13, 60, 86, 31), (60, 22, 58, 86), (43, 87, 60, 13), (6, 45, 87, 43), (45, 15, 59, 87), (59, 88, 61, 22), (15, 33, 88, 59), (33, 7, 46, 88), (34, 89, 37, 3), (16, 64, 89, 34), (64, 23, 62, 89), (46, 90, 64, 16), (7, 48, 90, 46), (48, 18, 63, 90), (63, 91, 65, 23), (18, 36, 91, 63), (36, 4, 26, 91), (37, 92, 47, 3), (19, 68, 92, 37), (68, 24, 66, 92), (49, 93, 68, 19), (0, 29, 93, 49), (29, 11, 67, 93), (67, 94, 69, 24), (11, 41, 94, 67), (41, 1, 32, 94), (36, 95, 39, 4), (18, 72, 95, 36), (72, 25, 70, 95), (48, 96, 72, 18), (7, 33, 96, 48), (33, 15, 71, 96), (71, 97, 73, 25), (15, 45, 97, 71), (45, 6, 30, 97)])
me_cube_002.use_remesh_preserve_volume = False
me_cube_002.use_remesh_preserve_attributes = False
me_cube_002.use_mirror_vertex_groups = False
me_cube_002.update()
me_cube_001 = bpy.data.meshes.new('Cube.001')
me_cube_001.from_pydata([(-0.818, -0.8482, -1.218), (-0.818, 0.8482, -1.218), (0.636, 0.8482, -1.0), (0.4235, -0.5732, -0.8078), (-0.3994, -0.8482, 0.3084), (-0.3994, 0.4114, -0.05556), (0.636, 0.4114, 0.181), (0.4235, -0.5732, 0.4038), (-0.7397, -1.013, -0.2366), (-0.5941, -0.2184, 0.2301), (-0.7397, 0.7949, -0.5096), (-1.013, -1.392e-09, -1.413), (0.0, 0.5765, 0.3757), (0.8307, 0.7949, -0.273), (0.0, 1.013, -1.195), (0.5761, -0.07927, 0.3423), (0.5761, -0.7027, -0.02364), (0.5761, 0.09199, -0.9605), (-0.07531, -0.7027, 0.5564), (-0.07531, -0.7027, -0.9605), (-1.089, -0.2184, -0.5096), (0.0, 1.091, -0.273), (0.8497, -0.07927, -0.2377), (-0.07531, -0.9347, -0.02364), (0.0, -1.392e-09, -1.544), (-0.07531, -0.07927, 0.6159)], [], [(20, 10, 1, 11), (21, 13, 2, 14), (22, 16, 3, 17), (23, 8, 0, 19), (24, 14, 2, 17), (25, 12, 5, 9), (8, 20, 11, 0), (4, 9, 20, 8), (9, 5, 10, 20), (10, 21, 14, 1), (5, 12, 21, 10), (12, 6, 13, 21), (13, 22, 17, 2), (6, 15, 22, 13), (15, 7, 16, 22), (16, 23, 19, 3), (7, 18, 23, 16), (18, 4, 8, 23), (19, 24, 17, 3), (0, 11, 24, 19), (11, 1, 14, 24), (18, 25, 9, 4), (7, 15, 25, 18), (15, 6, 12, 25)])
me_cube_001.use_remesh_preserve_volume = False
me_cube_001.use_remesh_preserve_attributes = False
me_cube_001.use_mirror_vertex_groups = False
me_cube_001.update()
me_cube = bpy.data.meshes.new('Cube')
me_cube.from_pydata([(0.8433, 0.8563, -0.8636), (1.0, -1.0, -1.0), (-1.0, -1.0, -1.0), (-1.0, 1.0, -1.0), (0.6203, 0.663, 0.4431), (0.727, -1.0, 0.8362), (-1.0, -1.0, 1.0), (-1.0, 0.7634, 0.7634), (1.195, -1.031e-07, -1.195), (2.223e-07, 0.9217, -1.195), (0.8834, 0.9559, -0.2995), (0.0, -1.195, -1.195), (1.049, -1.195, -0.182), (-1.195, 3.763e-07, -1.195), (-0.8976, -0.9269, -0.01623), (-0.8976, 0.8857, -0.1159), (0.9217, -0.0728, 0.9035), (2.558e-07, 0.8307, 0.7943), (-5.8e-07, -1.195, 0.9763), (-1.195, -0.0728, 1.067), (1.192e-07, 1.726e-07, -1.544), (-1.891e-07, -0.0728, 1.198), (1.398, -2.904e-07, -0.182), (-4.512e-07, -1.544, 0.0), (-1.171, 0.007892, -0.01623), (4.2e-07, 1.198, -0.1274), (1.155, -0.5297, -1.155), (-0.5297, 1.155, -1.155), (0.7473, 0.79, 0.05893), (-0.5297, -1.155, -1.155), (0.8825, -1.155, 0.3659), (-1.155, 0.5297, -1.155), (-0.867, -0.8962, 0.3982), (-0.867, 0.7269, 0.2131), (0.8825, -0.5297, 0.9917), (-0.5297, 0.7915, 0.7551), (-0.5297, -1.155, 1.155), (-1.155, 0.2931, 0.9189), (0.9703, 0.4721, -0.9906), (0.4592, 0.9833, -0.9906), (0.9703, 0.9833, -0.4795), (0.5297, -1.155, -1.155), (1.155, -1.155, -0.5297), (-1.155, -0.5297, -1.155), (-0.867, -0.8962, -0.4307), (-0.867, 0.912, -0.4307), (0.7473, 0.2789, 0.5701), (0.3551, 0.686, 0.585), (0.2567, -1.155, 0.9917), (-1.155, -0.5297, 1.155), (-0.6591, 2.887e-07, -1.482), (0.5648, 0.0394, -1.257), (1.872e-07, 0.6591, -1.482), (5.64e-08, -0.6591, -1.482), (-4.154e-07, -0.6591, 1.263), (4.352e-08, 0.4225, 1.027), (0.3861, -0.0728, 1.191), (-0.6591, -0.0728, 1.354), (1.336, -0.6591, -0.182), (1.118, 0.5778, -0.1954), (1.482, -2.133e-07, -0.6591), (1.209, -4.974e-07, 0.4953), (-0.4785, -1.152, -0.01623), (0.6591, -1.482, -3.557e-09), (-2.465e-07, -1.482, -0.6591), (-5.593e-07, -1.482, 0.6591), (-1.122, 0.5236, -0.01623), (-1.122, -0.5078, -0.01623), (-1.122, 0.007892, -0.5319), (-1.122, 0.007892, 0.4995), (-0.4785, 1.11, -0.1159), (0.5648, 1.19, -0.1508), (3.636e-07, 0.9722, 0.4225), (3.474e-07, 1.209, -0.6591), (-0.6289, -0.637, -1.417), (-0.637, -0.6289, 1.417), (1.144, -0.6289, 0.4732), (-0.6289, -1.417, 0.637), (-1.072, 0.443, 0.3825), (-0.4549, 1.117, -0.5146), (-0.6289, 0.637, -1.417), (0.5401, 0.5598, -1.204), (0.6289, -0.637, -1.417), (0.364, -0.6289, 1.253), (0.3238, 0.3598, 0.7838), (-0.637, 0.3923, 1.18), (1.417, -0.6289, -0.637), (1.184, 0.5531, -0.5671), (0.961, 0.4937, 0.2358), (-0.4549, -1.101, -0.5146), (0.6289, -1.417, -0.637), (0.5015, -1.417, 0.6552), (-1.072, 0.4999, -0.5146), (-1.072, -0.4842, -0.5146), (-1.072, -0.4842, 0.4822), (-0.4549, 0.9316, 0.2971), (0.4361, 1.004, 0.2952), (0.5401, 1.197, -0.5671)], [], [(74, 29, 2, 43), (75, 49, 6, 36), (76, 34, 5, 30), (77, 36, 6, 32), (78, 37, 7, 33), (79, 27, 3, 45), (80, 50, 13, 31), (81, 51, 20, 52), (82, 41, 11, 53), (83, 54, 18, 48), (84, 55, 21, 56), (85, 37, 19, 57), (86, 58, 12, 42), (87, 59, 22, 60), (88, 46, 16, 61), (89, 62, 14, 44), (90, 63, 23, 64), (91, 48, 18, 65), (92, 66, 15, 45), (93, 67, 24, 68), (94, 49, 19, 69), (95, 70, 15, 33), (96, 71, 25, 72), (97, 39, 9, 73), (50, 74, 43, 13), (20, 53, 74, 50), (53, 11, 29, 74), (54, 75, 36, 18), (21, 57, 75, 54), (57, 19, 49, 75), (58, 76, 30, 12), (22, 61, 76, 58), (61, 16, 34, 76), (62, 77, 32, 14), (23, 65, 77, 62), (65, 18, 36, 77), (66, 78, 33, 15), (24, 69, 78, 66), (69, 19, 37, 78), (70, 79, 45, 15), (25, 73, 79, 70), (73, 9, 27, 79), (27, 80, 31, 3), (9, 52, 80, 27), (52, 20, 50, 80), (39, 81, 52, 9), (0, 38, 81, 39), (38, 8, 51, 81), (51, 82, 53, 20), (8, 26, 82, 51), (26, 1, 41, 82), (34, 83, 48, 5), (16, 56, 83, 34), (56, 21, 54, 83), (46, 84, 56, 16), (4, 47, 84, 46), (47, 17, 55, 84), (55, 85, 57, 21), (17, 35, 85, 55), (35, 7, 37, 85), (26, 86, 42, 1), (8, 60, 86, 26), (60, 22, 58, 86), (38, 87, 60, 8), (0, 40, 87, 38), (40, 10, 59, 87), (59, 88, 61, 22), (10, 28, 88, 59), (28, 4, 46, 88), (29, 89, 44, 2), (11, 64, 89, 29), (64, 23, 62, 89), (41, 90, 64, 11), (1, 42, 90, 41), (42, 12, 63, 90), (63, 91, 65, 23), (12, 30, 91, 63), (30, 5, 48, 91), (31, 92, 45, 3), (13, 68, 92, 31), (68, 24, 66, 92), (43, 93, 68, 13), (2, 44, 93, 43), (44, 14, 67, 93), (67, 94, 69, 24), (14, 32, 94, 67), (32, 6, 49, 94), (35, 95, 33, 7), (17, 72, 95, 35), (72, 25, 70, 95), (47, 96, 72, 17), (4, 28, 96, 47), (28, 10, 71, 96), (71, 97, 73, 25), (10, 40, 97, 71), (40, 0, 39, 97)])
me_cube.materials.append(mat_material)
me_cube.use_remesh_preserve_volume = False
me_cube.use_remesh_preserve_attributes = False
me_cube.use_mirror_vertex_groups = False
me_cube.update()

# ---- objects
ob_puertafuera = bpy.data.objects.new('puertafuera', me_cube_006)
ob_puerta1 = bpy.data.objects.new('puerta1', me_cube_005)
ob_piedra3 = bpy.data.objects.new('piedra3', me_cube_002)
ob_piedra2 = bpy.data.objects.new('piedra2', me_cube_001)
ob_piedra1 = bpy.data.objects.new('piedra1', me_cube)

# ---- transforms, parenting, visibility, modifiers, constraints
ob_puertafuera.location = (16.0, -0.06612, -0.0273)
ob_puertafuera.scale = (2.012, 0.1415, 3.97)
ob_puertafuera.lineart.crease_threshold = 0.0
ob_puerta1.location = (9.987, -0.05145, -0.0273)
ob_puerta1.scale = (2.012, 0.1006, 3.97)
ob_puerta1.lineart.crease_threshold = 0.0
ob_piedra3.location = (-4.932, -0.02139, -0.0455)
ob_piedra3.lineart.crease_threshold = 0.0
ob_piedra2.location = (4.909, -0.0002902, -0.0455)
ob_piedra2.lineart.crease_threshold = 0.0
ob_piedra1.location = (0.0, 0.0, 0.0)
ob_piedra1.lock_rotations_4d = False
ob_piedra1.empty_display_type = 'ARROWS'
ob_piedra1.lineart.crease_threshold = 0.0

# ---- collection membership
col_collection_1.objects.link(ob_puertafuera)
col_collection_1.objects.link(ob_puerta1)
col_collection_1.objects.link(ob_piedra3)
col_collection_1.objects.link(ob_piedra2)
col_collection_1.objects.link(ob_piedra1)

# ---- scene / render settings (as saved in the file)
scene.frame_start = 1; scene.frame_end = 250; scene.frame_set(1)
scene.render.engine = 'BLENDER_EEVEE_NEXT'
scene.render.resolution_percentage = 50
scene.render.dither_intensity = 0.0
scene.cycles.use_denoising = False
scene.cycles.samples = 10
scene.cycles.sampling_pattern = 'TABULATED_SOBOL'
scene.cycles.light_sampling_threshold = 0.0
scene.cycles.use_adaptive_sampling = False
scene.cycles.use_light_tree = False
scene.cycles.blur_glossy = 0.0
scene.cycles.volume_bounces = 1
scene.cycles.pixel_filter_type = 'GAUSSIAN'
scene.cycles.sample_clamp_indirect = 0.0
scene.view_settings.view_transform = 'Standard'
bpy.context.view_layer.update()

# ---- added for rendering (the .blend has no active camera and no usable light): camera, sun
cam_auto = bpy.data.cameras.new('AutoCamera')
cam_auto.lens = 50.0
cam_auto.sensor_width = 36.0
cam_auto.clip_end = 1000.0
ob_auto_camera = bpy.data.objects.new('AutoCamera', cam_auto)
scene.collection.objects.link(ob_auto_camera)
ob_auto_camera.location = (29.6976, -28.7115, 19.0644)
ob_auto_camera.rotation_euler = (1.09748, -7.21219e-08, 0.694738)
scene.camera = ob_auto_camera
light_auto_sun = bpy.data.lights.new('AutoSun', 'SUN')
light_auto_sun.energy = 3.0
light_auto_sun.angle = 0.0523599
ob_auto_sun = bpy.data.objects.new('AutoSun', light_auto_sun)
scene.collection.objects.link(ob_auto_sun)
ob_auto_sun.rotation_euler = (0.872665, 0.174533, 0.523599)
bpy.context.view_layer.update()
